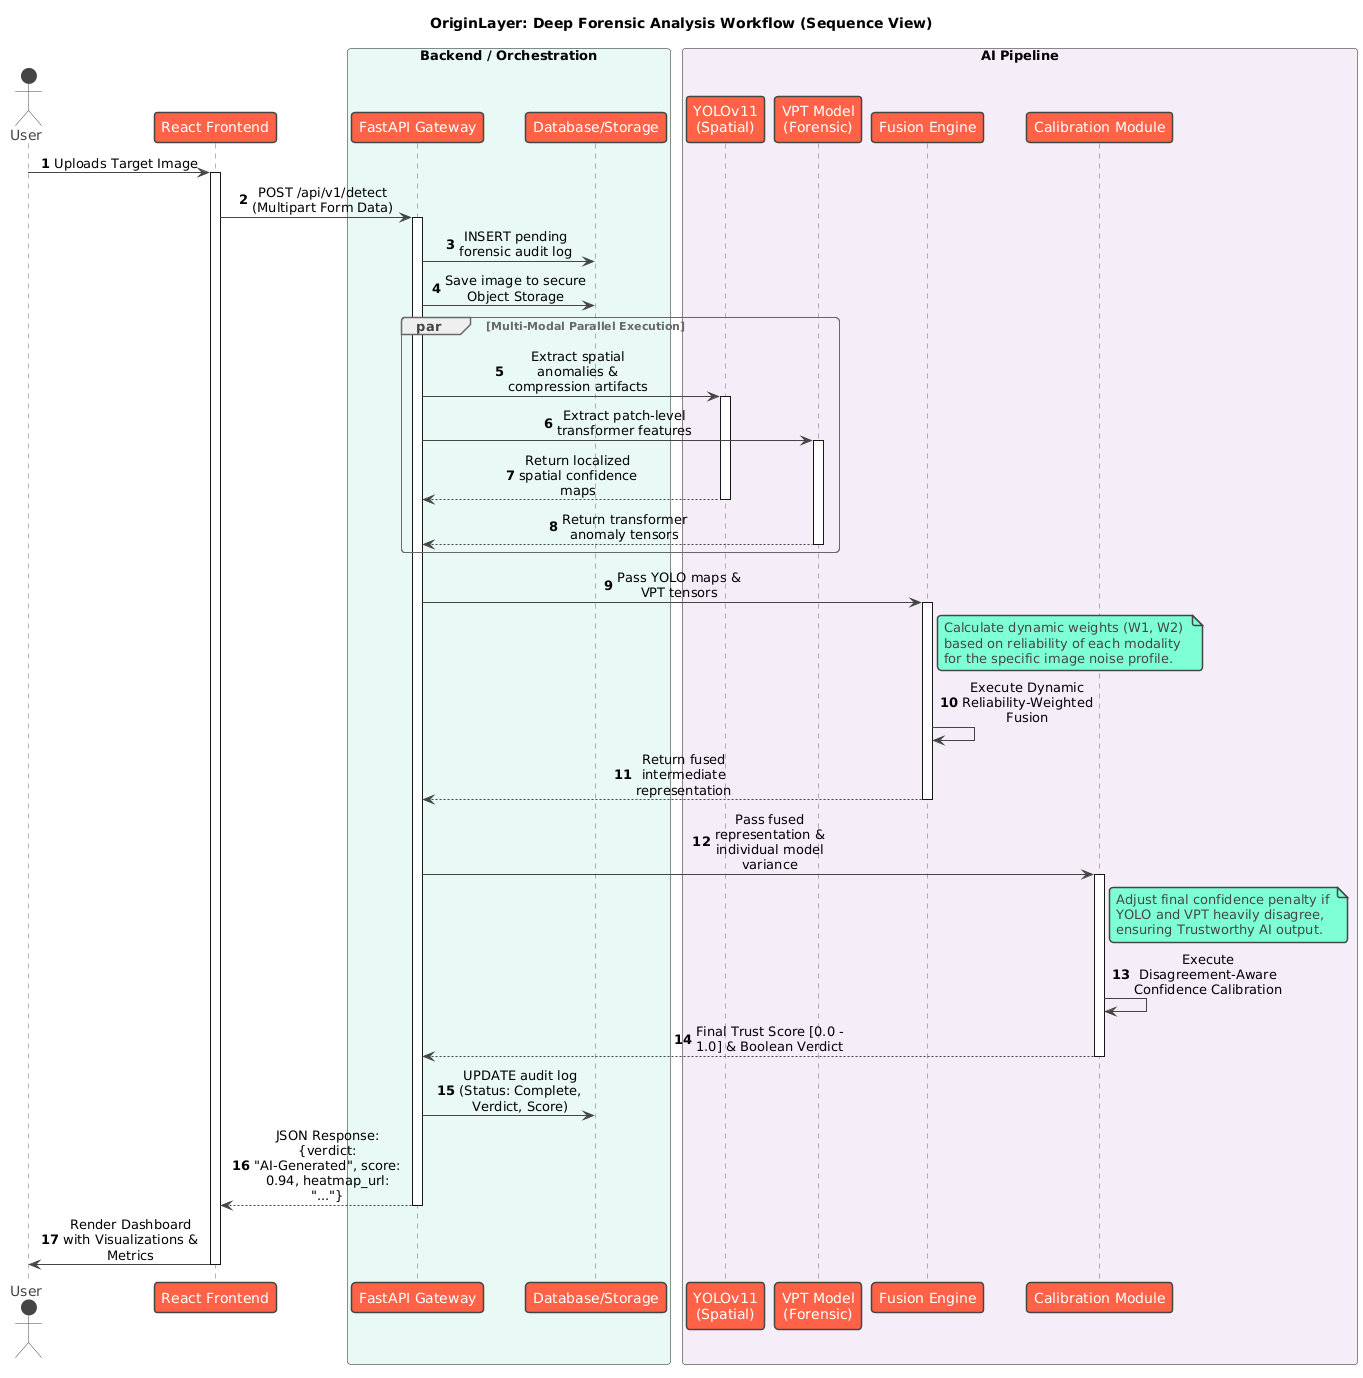

The diagram above was rendered by PlantUML. Its source (embedded in the PNG):
@startuml
!theme vibrant
skinparam maxMessageSize 150
skinparam sequenceMessageAlign center
autonumber

title "OriginLayer: Deep Forensic Analysis Workflow (Sequence View)"

actor "User" as user
participant "React Frontend" as frontend
box "Backend / Orchestration" #E8F8F5
    participant "FastAPI Gateway" as api
    participant "Database/Storage" as db
end box
box "AI Pipeline" #F4ECF7
    participant "YOLOv11\n(Spatial)" as yolo
    participant "VPT Model\n(Forensic)" as vpt
    participant "Fusion Engine" as fusion
    participant "Calibration Module" as calib
end box

user -> frontend : Uploads Target Image
activate frontend
frontend -> api : POST /api/v1/detect\n(Multipart Form Data)
activate api

api -> db : INSERT pending forensic audit log
api -> db : Save image to secure Object Storage

par Multi-Modal Parallel Execution
    api -> yolo : Extract spatial anomalies & compression artifacts
    activate yolo
    api -> vpt : Extract patch-level transformer features
    activate vpt
    
    yolo --> api : Return localized spatial confidence maps
    deactivate yolo
    vpt --> api : Return transformer anomaly tensors
    deactivate vpt
end

api -> fusion : Pass YOLO maps & VPT tensors
activate fusion
note right of fusion
  Calculate dynamic weights (W1, W2) 
  based on reliability of each modality 
  for the specific image noise profile.
end note
fusion -> fusion : Execute Dynamic Reliability-Weighted Fusion
fusion --> api : Return fused intermediate representation
deactivate fusion

api -> calib : Pass fused representation & individual model variance
activate calib
note right of calib
  Adjust final confidence penalty if 
  YOLO and VPT heavily disagree, 
  ensuring Trustworthy AI output.
end note
calib -> calib : Execute Disagreement-Aware Confidence Calibration
calib --> api : Final Trust Score [0.0 - 1.0] & Boolean Verdict
deactivate calib

api -> db : UPDATE audit log (Status: Complete, Verdict, Score)
api --> frontend : JSON Response:\n{verdict: "AI-Generated", score: 0.94, heatmap_url: "..."}
deactivate api

frontend -> user : Render Dashboard with Visualizations & Metrics
deactivate frontend
@enduml